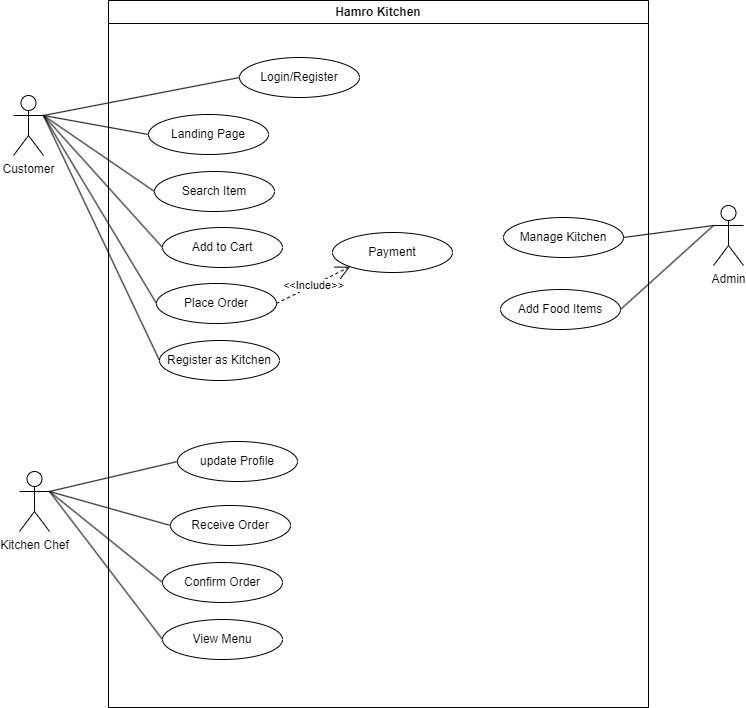

The diagram above was exported from draw.io. Its source (the exported page's mxGraphModel, read from the mxfile embedded in the PNG):
<mxGraphModel dx="1613" dy="704" grid="0" gridSize="10" guides="1" tooltips="1" connect="1" arrows="1" fold="1" page="1" pageScale="1" pageWidth="850" pageHeight="1100" math="0" shadow="0">
  <root>
    <mxCell id="0" />
    <mxCell id="1" parent="0" />
    <mxCell id="m_arJ-4BGj82m-e7fomS-1" value="Hamro Kitchen" style="swimlane;whiteSpace=wrap;html=1;" vertex="1" parent="1">
      <mxGeometry x="155" y="85" width="540" height="707" as="geometry" />
    </mxCell>
    <mxCell id="m_arJ-4BGj82m-e7fomS-12" value="Login/Register" style="ellipse;whiteSpace=wrap;html=1;" vertex="1" parent="m_arJ-4BGj82m-e7fomS-1">
      <mxGeometry x="131" y="57" width="120" height="40" as="geometry" />
    </mxCell>
    <mxCell id="m_arJ-4BGj82m-e7fomS-13" value="Manage Kitchen" style="ellipse;whiteSpace=wrap;html=1;" vertex="1" parent="m_arJ-4BGj82m-e7fomS-1">
      <mxGeometry x="395" y="217" width="120" height="40" as="geometry" />
    </mxCell>
    <mxCell id="m_arJ-4BGj82m-e7fomS-15" value="Add Food Items" style="ellipse;whiteSpace=wrap;html=1;" vertex="1" parent="m_arJ-4BGj82m-e7fomS-1">
      <mxGeometry x="392" y="289" width="120" height="40" as="geometry" />
    </mxCell>
    <mxCell id="m_arJ-4BGj82m-e7fomS-20" value="Landing Page" style="ellipse;whiteSpace=wrap;html=1;" vertex="1" parent="m_arJ-4BGj82m-e7fomS-1">
      <mxGeometry x="40" y="114" width="120" height="40" as="geometry" />
    </mxCell>
    <mxCell id="m_arJ-4BGj82m-e7fomS-21" value="Search Item" style="ellipse;whiteSpace=wrap;html=1;" vertex="1" parent="m_arJ-4BGj82m-e7fomS-1">
      <mxGeometry x="46" y="171" width="120" height="40" as="geometry" />
    </mxCell>
    <mxCell id="m_arJ-4BGj82m-e7fomS-24" value="Add to Cart" style="ellipse;whiteSpace=wrap;html=1;" vertex="1" parent="m_arJ-4BGj82m-e7fomS-1">
      <mxGeometry x="54" y="227" width="120" height="40" as="geometry" />
    </mxCell>
    <mxCell id="m_arJ-4BGj82m-e7fomS-25" value="Place Order" style="ellipse;whiteSpace=wrap;html=1;" vertex="1" parent="m_arJ-4BGj82m-e7fomS-1">
      <mxGeometry x="48" y="283" width="120" height="40" as="geometry" />
    </mxCell>
    <mxCell id="m_arJ-4BGj82m-e7fomS-26" value="Payment" style="ellipse;whiteSpace=wrap;html=1;" vertex="1" parent="m_arJ-4BGj82m-e7fomS-1">
      <mxGeometry x="224" y="232" width="120" height="40" as="geometry" />
    </mxCell>
    <mxCell id="m_arJ-4BGj82m-e7fomS-27" value="Receive Order" style="ellipse;whiteSpace=wrap;html=1;" vertex="1" parent="m_arJ-4BGj82m-e7fomS-1">
      <mxGeometry x="62" y="505" width="120" height="40" as="geometry" />
    </mxCell>
    <mxCell id="m_arJ-4BGj82m-e7fomS-28" value="Register as Kitchen" style="ellipse;whiteSpace=wrap;html=1;" vertex="1" parent="m_arJ-4BGj82m-e7fomS-1">
      <mxGeometry x="51" y="340" width="120" height="40" as="geometry" />
    </mxCell>
    <mxCell id="m_arJ-4BGj82m-e7fomS-29" value="&amp;lt;&amp;lt;Include&amp;gt;&amp;gt;" style="endArrow=open;endSize=12;dashed=1;html=1;rounded=0;entryX=0;entryY=1;entryDx=0;entryDy=0;exitX=1;exitY=0.5;exitDx=0;exitDy=0;" edge="1" parent="m_arJ-4BGj82m-e7fomS-1" source="m_arJ-4BGj82m-e7fomS-25" target="m_arJ-4BGj82m-e7fomS-26">
      <mxGeometry width="160" relative="1" as="geometry">
        <mxPoint x="168" y="308" as="sourcePoint" />
        <mxPoint x="322" y="308.38" as="targetPoint" />
      </mxGeometry>
    </mxCell>
    <mxCell id="m_arJ-4BGj82m-e7fomS-30" value="Confirm Order" style="ellipse;whiteSpace=wrap;html=1;" vertex="1" parent="m_arJ-4BGj82m-e7fomS-1">
      <mxGeometry x="54" y="562" width="120" height="40" as="geometry" />
    </mxCell>
    <mxCell id="m_arJ-4BGj82m-e7fomS-31" value="View Menu" style="ellipse;whiteSpace=wrap;html=1;" vertex="1" parent="m_arJ-4BGj82m-e7fomS-1">
      <mxGeometry x="54" y="619" width="120" height="40" as="geometry" />
    </mxCell>
    <mxCell id="m_arJ-4BGj82m-e7fomS-32" value="update Profile" style="ellipse;whiteSpace=wrap;html=1;" vertex="1" parent="m_arJ-4BGj82m-e7fomS-1">
      <mxGeometry x="69" y="441" width="120" height="40" as="geometry" />
    </mxCell>
    <mxCell id="m_arJ-4BGj82m-e7fomS-2" value="Customer" style="shape=umlActor;verticalLabelPosition=bottom;verticalAlign=top;html=1;outlineConnect=0;" vertex="1" parent="1">
      <mxGeometry x="60" y="180" width="30" height="60" as="geometry" />
    </mxCell>
    <mxCell id="m_arJ-4BGj82m-e7fomS-7" value="Kitchen Chef" style="shape=umlActor;verticalLabelPosition=bottom;verticalAlign=top;html=1;outlineConnect=0;" vertex="1" parent="1">
      <mxGeometry x="66" y="556" width="30" height="60" as="geometry" />
    </mxCell>
    <mxCell id="m_arJ-4BGj82m-e7fomS-10" value="Admin" style="shape=umlActor;verticalLabelPosition=bottom;verticalAlign=top;html=1;outlineConnect=0;" vertex="1" parent="1">
      <mxGeometry x="760" y="290" width="30" height="60" as="geometry" />
    </mxCell>
    <mxCell id="m_arJ-4BGj82m-e7fomS-17" value="" style="endArrow=none;html=1;rounded=0;entryX=0;entryY=0.5;entryDx=0;entryDy=0;exitX=1;exitY=0.3333333333333333;exitDx=0;exitDy=0;exitPerimeter=0;" edge="1" parent="1" source="m_arJ-4BGj82m-e7fomS-2" target="m_arJ-4BGj82m-e7fomS-12">
      <mxGeometry width="50" height="50" relative="1" as="geometry">
        <mxPoint x="90" y="200" as="sourcePoint" />
        <mxPoint x="140" y="150" as="targetPoint" />
      </mxGeometry>
    </mxCell>
    <mxCell id="m_arJ-4BGj82m-e7fomS-36" value="" style="endArrow=none;html=1;rounded=0;exitX=1;exitY=0.3333333333333333;exitDx=0;exitDy=0;exitPerimeter=0;entryX=0;entryY=0.5;entryDx=0;entryDy=0;" edge="1" parent="1" source="m_arJ-4BGj82m-e7fomS-7" target="m_arJ-4BGj82m-e7fomS-32">
      <mxGeometry width="50" height="50" relative="1" as="geometry">
        <mxPoint x="87" y="617" as="sourcePoint" />
        <mxPoint x="137" y="567" as="targetPoint" />
      </mxGeometry>
    </mxCell>
    <mxCell id="m_arJ-4BGj82m-e7fomS-37" value="" style="endArrow=none;html=1;rounded=0;entryX=0;entryY=0.5;entryDx=0;entryDy=0;exitX=1;exitY=0.3333333333333333;exitDx=0;exitDy=0;exitPerimeter=0;" edge="1" parent="1" source="m_arJ-4BGj82m-e7fomS-7" target="m_arJ-4BGj82m-e7fomS-27">
      <mxGeometry width="50" height="50" relative="1" as="geometry">
        <mxPoint x="90" y="616" as="sourcePoint" />
        <mxPoint x="140" y="566" as="targetPoint" />
      </mxGeometry>
    </mxCell>
    <mxCell id="m_arJ-4BGj82m-e7fomS-38" value="" style="endArrow=none;html=1;rounded=0;entryX=0;entryY=0.5;entryDx=0;entryDy=0;exitX=1;exitY=0.3333333333333333;exitDx=0;exitDy=0;exitPerimeter=0;" edge="1" parent="1" source="m_arJ-4BGj82m-e7fomS-7" target="m_arJ-4BGj82m-e7fomS-30">
      <mxGeometry width="50" height="50" relative="1" as="geometry">
        <mxPoint x="90" y="615" as="sourcePoint" />
        <mxPoint x="140" y="569" as="targetPoint" />
      </mxGeometry>
    </mxCell>
    <mxCell id="m_arJ-4BGj82m-e7fomS-39" value="" style="endArrow=none;html=1;rounded=0;entryX=0;entryY=0.5;entryDx=0;entryDy=0;exitX=1;exitY=0.3333333333333333;exitDx=0;exitDy=0;exitPerimeter=0;" edge="1" parent="1" source="m_arJ-4BGj82m-e7fomS-7" target="m_arJ-4BGj82m-e7fomS-31">
      <mxGeometry width="50" height="50" relative="1" as="geometry">
        <mxPoint x="90" y="614" as="sourcePoint" />
        <mxPoint x="140" y="568" as="targetPoint" />
      </mxGeometry>
    </mxCell>
    <mxCell id="m_arJ-4BGj82m-e7fomS-40" value="" style="endArrow=none;html=1;rounded=0;entryX=0;entryY=0.3333333333333333;entryDx=0;entryDy=0;entryPerimeter=0;exitX=1;exitY=0.5;exitDx=0;exitDy=0;" edge="1" parent="1" source="m_arJ-4BGj82m-e7fomS-13" target="m_arJ-4BGj82m-e7fomS-10">
      <mxGeometry width="50" height="50" relative="1" as="geometry">
        <mxPoint x="670" y="324" as="sourcePoint" />
        <mxPoint x="720" y="274" as="targetPoint" />
      </mxGeometry>
    </mxCell>
    <mxCell id="m_arJ-4BGj82m-e7fomS-41" value="" style="endArrow=none;html=1;rounded=0;exitX=1;exitY=0.5;exitDx=0;exitDy=0;entryX=0;entryY=0.3333333333333333;entryDx=0;entryDy=0;entryPerimeter=0;" edge="1" parent="1" source="m_arJ-4BGj82m-e7fomS-15" target="m_arJ-4BGj82m-e7fomS-10">
      <mxGeometry width="50" height="50" relative="1" as="geometry">
        <mxPoint x="667" y="395" as="sourcePoint" />
        <mxPoint x="717" y="345" as="targetPoint" />
      </mxGeometry>
    </mxCell>
    <mxCell id="m_arJ-4BGj82m-e7fomS-42" value="" style="endArrow=none;html=1;rounded=0;entryX=0;entryY=0.5;entryDx=0;entryDy=0;exitX=1;exitY=0.3333333333333333;exitDx=0;exitDy=0;exitPerimeter=0;" edge="1" parent="1" source="m_arJ-4BGj82m-e7fomS-2" target="m_arJ-4BGj82m-e7fomS-20">
      <mxGeometry width="50" height="50" relative="1" as="geometry">
        <mxPoint x="90" y="201" as="sourcePoint" />
        <mxPoint x="140" y="151" as="targetPoint" />
      </mxGeometry>
    </mxCell>
    <mxCell id="m_arJ-4BGj82m-e7fomS-43" value="" style="endArrow=none;html=1;rounded=0;entryX=0;entryY=0.5;entryDx=0;entryDy=0;exitX=1;exitY=0.3333333333333333;exitDx=0;exitDy=0;exitPerimeter=0;" edge="1" parent="1" source="m_arJ-4BGj82m-e7fomS-2" target="m_arJ-4BGj82m-e7fomS-21">
      <mxGeometry width="50" height="50" relative="1" as="geometry">
        <mxPoint x="93" y="199" as="sourcePoint" />
        <mxPoint x="143" y="149" as="targetPoint" />
      </mxGeometry>
    </mxCell>
    <mxCell id="m_arJ-4BGj82m-e7fomS-44" value="" style="endArrow=none;html=1;rounded=0;exitX=1;exitY=0.3333333333333333;exitDx=0;exitDy=0;exitPerimeter=0;entryX=0;entryY=0.5;entryDx=0;entryDy=0;" edge="1" parent="1" source="m_arJ-4BGj82m-e7fomS-2" target="m_arJ-4BGj82m-e7fomS-24">
      <mxGeometry width="50" height="50" relative="1" as="geometry">
        <mxPoint x="158" y="381" as="sourcePoint" />
        <mxPoint x="208" y="331" as="targetPoint" />
      </mxGeometry>
    </mxCell>
    <mxCell id="m_arJ-4BGj82m-e7fomS-45" value="" style="endArrow=none;html=1;rounded=0;entryX=0;entryY=0.5;entryDx=0;entryDy=0;exitX=1;exitY=0.3333333333333333;exitDx=0;exitDy=0;exitPerimeter=0;" edge="1" parent="1" source="m_arJ-4BGj82m-e7fomS-2" target="m_arJ-4BGj82m-e7fomS-25">
      <mxGeometry width="50" height="50" relative="1" as="geometry">
        <mxPoint x="152" y="429" as="sourcePoint" />
        <mxPoint x="202" y="379" as="targetPoint" />
      </mxGeometry>
    </mxCell>
    <mxCell id="m_arJ-4BGj82m-e7fomS-46" value="" style="endArrow=none;html=1;rounded=0;entryX=0;entryY=0.5;entryDx=0;entryDy=0;exitX=1;exitY=0.3333333333333333;exitDx=0;exitDy=0;exitPerimeter=0;" edge="1" parent="1" source="m_arJ-4BGj82m-e7fomS-2" target="m_arJ-4BGj82m-e7fomS-28">
      <mxGeometry width="50" height="50" relative="1" as="geometry">
        <mxPoint x="157" y="493" as="sourcePoint" />
        <mxPoint x="207" y="443" as="targetPoint" />
      </mxGeometry>
    </mxCell>
  </root>
</mxGraphModel>